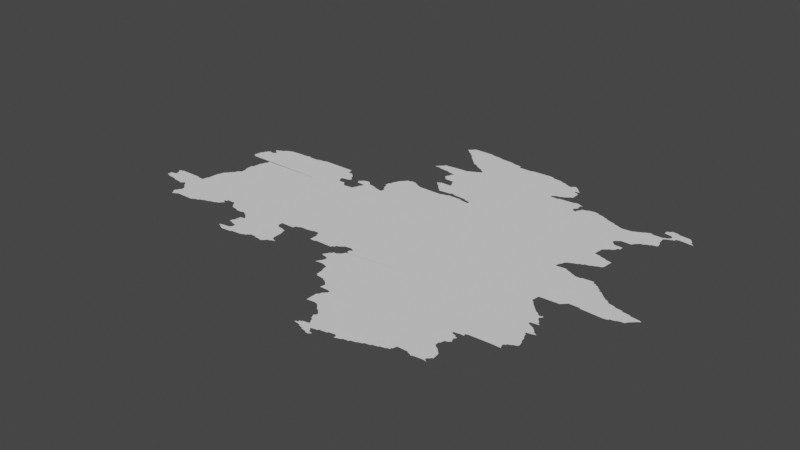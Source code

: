 # Source: ngermany.blend  (saved by Blender 3.3.6; exported with 4.5.12 LTS)
import bpy
from mathutils import Matrix  # noqa: F401  (used for matrix-valued properties, if any)

bpy.ops.wm.read_factory_settings(use_empty=True)
scene = bpy.context.scene
scene.name = 'Scene'

# ---- collections
col_collection = bpy.data.collections.new('Collection'); scene.collection.children.link(col_collection)

# ---- node groups
ng_auto_smooth = bpy.data.node_groups.new('Auto Smooth', 'GeometryNodeTree')
_s = ng_auto_smooth.interface.new_socket(name='Geometry', in_out='OUTPUT', socket_type='NodeSocketGeometry')
_s = ng_auto_smooth.interface.new_socket(name='Geometry', in_out='INPUT', socket_type='NodeSocketGeometry')
_s = ng_auto_smooth.interface.new_socket(name='Angle', in_out='INPUT', socket_type='NodeSocketFloat')
_s.subtype = 'ANGLE'
_s.min_value = 0.0
_s.max_value = 3.142
ng_auto_smooth.is_modifier = True
_N = ng_auto_smooth.nodes; _L = ng_auto_smooth.links
n0 = _N.new('NodeGroupOutput'); n0.name = 'Group Output'; n0.location = (480, -100)
n1 = _N.new('NodeGroupInput'); n1.name = 'Group Input'; n1.location = (-420, -300)
n2 = _N.new('NodeGroupInput'); n2.name = 'Group Input.001'; n2.location = (-60, -100)
n3 = _N.new('GeometryNodeSetShadeSmooth'); n3.name = 'Set Shade Smooth'; n3.location = (120, -100)
n3.domain = 'EDGE'
n4 = _N.new('GeometryNodeSetShadeSmooth'); n4.name = 'Set Shade Smooth.001'; n4.location = (300, -100)
n5 = _N.new('GeometryNodeInputMeshEdgeAngle'); n5.name = 'Edge Angle'; n5.location = (-420, -220)
n6 = _N.new('GeometryNodeInputEdgeSmooth'); n6.name = 'Is Edge Smooth'; n6.location = (-60, -160)
n7 = _N.new('GeometryNodeInputShadeSmooth'); n7.name = 'Is Face Smooth'; n7.location = (-240, -340)
n8 = _N.new('FunctionNodeBooleanMath'); n8.name = 'Boolean Math'; n8.location = (-60, -220)
n9 = _N.new('FunctionNodeCompare'); n9.name = 'Compare'; n9.location = (-240, -180)
n9.operation = 'LESS_EQUAL'
_L.new(n5.outputs[0], n9.inputs[0])
_L.new(n4.outputs[0], n0.inputs[0])
_L.new(n1.outputs[1], n9.inputs[1])
_L.new(n9.outputs[0], n8.inputs[0])
_L.new(n7.outputs[0], n8.inputs[1])
_L.new(n2.outputs[0], n3.inputs[0])
_L.new(n6.outputs[0], n3.inputs[1])
_L.new(n3.outputs[0], n4.inputs[0])
_L.new(n8.outputs[0], n3.inputs[2])
n0.is_active_output = True

# ---- world
world_world = bpy.data.worlds.new('World'); scene.world = world_world
world_world.use_nodes = True; world_world.node_tree.nodes.clear()
_N = world_world.node_tree.nodes; _L = world_world.node_tree.links
n0 = _N.new('ShaderNodeOutputWorld'); n0.name = 'World Output'; n0.location = (300, 300)
n1 = _N.new('ShaderNodeBackground'); n1.name = 'Background'; n1.location = (10, 300)
n1.inputs[0].default_value = (0.05088, 0.05088, 0.05088, 1.0)
_L.new(n1.outputs[0], n0.inputs[0])
n0.is_active_output = True
world_world.color = (0.05088, 0.05088, 0.05088)
world_world.use_sun_shadow = False
world_world.sun_shadow_jitter_overblur = 0.0

# ---- meshes
me_mesh_004 = bpy.data.meshes.new('Mesh.004')
me_mesh_004.from_pydata([(6.699, 52.49, -8.371e-08), (6.695, 52.54, -6.924e-08), (6.72, 52.62, -1.39e-07), (6.735, 52.48, -8.39e-08), (6.83, 52.47, -9.46e-08), (6.836, 52.46, -9.001e-08), (6.93, 52.45, -9.187e-08), (6.941, 52.44, -4.348e-08), (6.949, 52.45, -8.916e-08), (6.965, 52.46, -6.973e-08), (7.007, 52.45, 6.691e-08), (6.982, 52.47, -9.927e-08), (7.015, 52.43, -7.037e-08), (7.035, 52.28, -1.002e-07), (7.037, 52.31, -6.95e-08), (7.034, 52.41, -7.468e-08), (7.03, 52.43, -9.489e-08), (6.73, 52.49, -9.611e-08), (6.738, 52.6, -1.771e-07), (6.735, 52.63, -6.139e-08), (6.75, 52.55, -9.84e-08), (6.753, 52.56, -1.199e-07), (6.748, 52.59, 3.275e-07), (6.751, 52.63, -9.637e-08), (6.764, 52.64, -1.05e-07), (6.97, 52.47, -9.993e-08), (6.99, 52.63, -9.922e-08), (6.89, 52.64, -8.046e-08), (6.985, 52.64, -4.626e-08), (7.052, 52.63, -1.09e-07), (6.998, 53.37, -3.53e-08), (7.013, 53.35, -7.399e-08), (7.01, 53.37, -9.926e-08), (7.01, 53.39, -9.269e-08), (7.034, 53.34, -8.417e-08), (7.03, 53.35, -9.587e-08), (7.016, 53.44, -1.017e-07), (7.03, 53.45, -9.419e-08), (7.038, 53.48, -8.674e-08), (7.051, 52.27, -9.573e-08), (7.05, 52.31, -9.681e-08), (7.058, 52.34, -1.102e-07), (7.054, 52.39, -7.627e-08), (7.05, 52.41, -9.384e-08), (7.064, 52.24, -3.699e-08), (7.072, 52.39, -9.905e-08), (7.107, 52.26, -1.565e-07), (7.071, 52.35, -1.088e-07), (7.11, 52.27, -9.662e-08), (7.254, 52.52, -9.988e-08), (7.298, 52.27, -8.01e-08), (7.327, 52.29, 2.84e-08), (7.365, 52.3, -8.608e-08), (7.06, 52.68, -6.087e-08), (7.07, 52.69, -9.582e-08), (7.079, 52.81, -9.215e-08), (7.943, 53.34, -1.033e-07), (7.088, 52.81, -8.234e-08), (7.097, 52.86, -6.126e-08), (7.111, 52.87, -9.294e-08), (7.116, 52.88, -6.703e-08), (7.13, 52.89, -9.41e-08), (7.135, 52.91, -7.283e-08), (7.15, 52.91, -9.753e-08), (7.154, 52.93, -7.698e-08), (7.17, 52.93, -9.926e-08), (7.176, 52.96, -1.215e-07), (7.195, 52.98, -1.136e-07), (7.199, 53.06, -8.646e-08), (7.191, 53.12, -8.066e-08), (7.214, 52.99, -1.219e-07), (7.21, 53.05, -8.955e-08), (7.249, 53.33, -1.075e-07), (7.197, 53.15, -6.638e-08), (7.211, 53.15, -9.829e-08), (7.219, 53.24, -8.326e-08), (7.23, 53.25, -9.597e-08), (7.237, 53.29, -9.036e-08), (7.252, 53.29, -9.96e-08), (7.056, 53.51, -7.311e-08), (7.051, 53.49, -9.539e-08), (7.07, 53.51, -9.926e-08), (7.072, 53.52, -4.104e-08), (7.13, 53.51, -9.798e-08), (7.094, 53.51, -2.33e-07), (7.092, 53.58, -9.531e-08), (7.112, 53.56, -9.306e-09), (7.13, 53.59, -8.314e-08), (7.13, 53.52, -1.45e-07), (7.131, 53.55, -9.401e-08), (7.148, 53.53, -1.309e-07), (7.134, 53.6, -9.62e-08), (7.17, 53.61, -9.882e-08), (7.173, 53.62, -7.068e-08), (7.197, 53.64, 4.774e-08), (7.231, 53.65, -9.11e-08), (7.242, 53.66, -1.004e-07), (7.37, 52.31, -9.651e-08), (7.405, 52.32, -9.459e-08), (7.41, 52.33, -8.8e-08), (7.464, 52.34, -8.047e-08), (7.47, 52.35, -8.788e-08), (7.525, 52.36, -6.782e-08), (7.53, 52.37, -9.76e-08), (7.561, 52.38, -1.079e-07), (7.571, 52.43, 3.154e-08), (7.593, 52.47, -9.644e-08), (7.568, 52.39, -8.412e-08), (7.569, 52.44, 6.365e-08), (7.575, 52.43, -7.5e-08), (7.57, 52.45, -9.587e-08), (7.585, 52.41, 1.71e-07), (7.585, 52.45, -7.135e-08), (7.6, 52.42, 9.112e-09), (7.67, 52.47, -8.817e-08), (7.689, 52.45, -8.305e-08), (7.357, 53.67, -9.739e-08), (7.45, 53.67, -9.793e-08), (7.49, 53.67, -9.629e-08), (7.455, 53.68, -5.998e-08), (7.49, 53.68, -4.991e-08), (7.532, 53.67, -9.621e-08), (7.59, 53.67, -9.666e-08), (7.592, 53.68, -8.372e-08), (7.67, 53.69, -9.775e-08), (7.89, 52.09, -4.355e-08), (7.906, 52.08, -1.395e-08), (7.917, 52.1, -5.423e-08), (7.939, 52.06, -1.026e-07), (7.931, 52.07, -8.318e-08), (7.971, 52.05, -9.85e-08), (7.989, 52.11, -4.385e-08), (7.697, 52.43, -6.95e-08), (7.713, 52.41, -8.068e-08), (7.71, 52.43, -9.681e-08), (7.732, 52.4, 4.755e-08), (7.791, 52.39, -9.344e-08), (7.8, 52.38, -5.816e-08), (7.864, 52.38, -8.404e-08), (7.87, 52.39, -9.529e-08), (7.89, 52.38, -3.329e-08), (7.89, 52.39, -5.741e-08), (7.896, 52.38, -2.012e-08), (7.91, 52.39, -1.031e-07), (7.915, 52.19, -6.326e-08), (7.919, 52.23, -4.661e-08), (7.913, 52.37, -7.55e-08), (7.929, 52.23, -9.07e-08), (7.938, 52.3, -2.602e-07), (7.935, 52.36, -6.973e-08), (7.93, 52.37, -9.677e-08), (7.958, 52.18, -4.705e-08), (7.95, 52.19, -9.349e-08), (7.963, 52.34, -1.666e-07), (7.951, 52.35, -9.328e-08), (8.01, 52.28, -9.988e-08), (7.983, 52.31, -1.065e-07), (8.011, 52.17, -1.036e-07), (8.068, 53.47, -1.004e-07), (7.682, 53.7, -8.132e-08), (7.831, 53.7, -8.748e-08), (8.031, 53.65, -1.015e-07), (8.069, 53.51, -1.071e-07), (8.021, 53.7, -8.887e-08), (8.068, 52.06, -9.237e-08), (8.013, 52.13, -9.931e-08), (8.07, 52.07, -9.637e-08), (8.186, 52.08, -9.708e-08), (8.178, 52.44, -9.988e-08), (8.19, 52.09, -9.508e-08), (8.221, 52.1, -9.865e-08), (8.229, 52.11, -8.978e-08), (8.251, 52.13, -9.686e-08), (8.246, 52.12, -7.01e-08), (8.31, 52.13, -9.443e-08), (8.317, 52.12, -6.223e-08), (8.43, 52.33, -1.007e-07), (8.308, 52.41, -9.847e-08), (8.309, 52.46, -1.012e-07), (8.195, 53.4, -9.383e-08), (8.123, 53.44, -3.379e-07), (8.175, 53.42, -1.024e-07), (8.29, 53.41, -1.12e-07), (8.3, 53.44, -6.242e-08), (8.084, 53.64, -7.239e-08), (8.089, 53.45, -9.182e-08), (8.084, 53.47, -6.869e-08), (8.105, 53.62, -1.168e-07), (8.089, 53.63, -9.067e-08), (8.144, 53.52, -8.98e-08), (8.13, 53.57, -9.804e-08), (8.15, 53.55, -9.741e-08), (8.124, 53.6, -1.437e-07), (8.143, 53.45, 3.156e-07), (8.149, 53.45, -8.36e-07), (8.15, 53.53, -9.399e-08), (8.146, 53.57, -7.766e-08), (8.166, 53.54, -7.881e-08), (8.245, 53.55, 1.389e-07), (8.236, 53.57, 3.018e-07), (8.252, 53.53, -8.711e-08), (8.25, 53.57, -9.792e-08), (8.255, 53.58, -7.135e-08), (8.27, 53.59, -9.587e-08), (8.275, 53.6, -7.275e-08), (8.31, 53.53, -9.458e-08), (8.323, 53.61, -9.232e-08), (8.31, 53.45, -9.339e-08), (8.317, 53.49, -8.969e-08), (8.37, 52.12, -9.603e-08), (8.447, 52.21, -9.825e-08), (8.382, 52.11, -3.329e-08), (8.382, 52.11, -6.69e-08), (8.403, 52.12, 6.014e-08), (8.426, 52.14, -6.748e-08), (8.43, 52.15, -9.681e-08), (8.462, 52.16, -9.802e-08), (8.33, 52.39, -9.313e-08), (8.328, 52.4, -6.207e-08), (8.45, 52.49, -1.006e-07), (8.403, 52.38, -9.057e-08), (8.44, 52.46, -9.556e-08), (8.428, 52.37, -9.193e-08), (8.41, 52.37, -9.439e-08), (8.47, 52.19, -4.903e-08), (8.44, 52.33, -7.106e-08), (8.47, 52.17, 6.69e-07), (8.505, 52.18, 6.12e-07), (8.506, 52.18, -4.994e-08), (8.507, 52.18, -3.329e-08), (8.482, 52.5, -7.849e-10), (8.494, 52.51, -1.016e-07), (8.78, 52.89, -9.618e-08), (8.555, 52.51, -8.644e-08), (8.622, 52.52, -8.51e-08), (8.631, 52.53, -1.034e-07), (10.77, 52.85, -1.014e-07), (8.33, 53.49, -9.926e-08), (8.332, 53.53, -3.739e-08), (8.37, 53.57, -9.757e-08), (8.356, 53.59, -7.9e-08), (8.344, 53.6, -6.703e-08), (8.44, 53.56, -5.355e-08), (8.449, 53.55, -6.533e-08), (8.528, 53.53, -7.598e-08), (8.492, 53.66, -5.13e-08), (8.498, 53.71, -5.693e-08), (8.517, 53.61, -9.584e-08), (8.51, 53.65, -9.681e-08), (8.51, 53.71, -9.621e-08), (8.538, 53.58, -9.391e-08), (8.53, 53.61, -9.681e-08), (8.52, 53.76, -9.786e-08), (8.55, 53.53, -8.871e-08), (8.73, 53.85, -1.041e-07), (8.553, 53.57, -1.012e-07), (8.531, 53.77, -8.99e-08), (8.54, 53.8, -1.044e-07), (8.566, 53.83, -1.304e-08), (8.585, 53.85, -7.237e-08), (8.599, 53.87, -1.142e-07), (8.63, 53.87, -9.667e-08), (8.589, 54.31, 9.805e-08), (8.598, 54.31, 4.695e-07), (8.607, 54.33, 3.491e-07), (8.65, 54.31, -1.006e-07), (8.616, 54.34, -8.569e-08), (8.63, 54.35, -9.492e-08), (8.635, 54.36, -7.135e-08), (8.597, 54.84, -5.268e-08), (8.625, 54.82, -1.14e-07), (8.612, 54.83, -8.718e-08), (8.615, 54.86, -3.179e-08), (8.643, 54.8, -1.128e-07), (8.631, 54.87, -8.928e-08), (8.712, 52.4, -5.903e-08), (8.71, 52.49, -1.003e-07), (8.77, 52.41, -9.725e-08), (8.763, 52.4, -4.6e-08), (8.941, 52.41, -1.335e-07), (8.95, 52.43, -9.903e-08), (8.7, 52.49, -4.786e-08), (8.69, 52.53, -9.59e-08), (8.69, 53.87, -9.88e-08), (8.634, 53.88, -6.418e-08), (8.685, 53.88, -8.842e-08), (8.721, 53.86, -1.009e-07), (8.786, 53.83, 1.972e-07), (8.828, 53.83, -9.373e-08), (8.855, 54.0, 7.25e-08), (8.84, 54.02, -1.685e-08), (8.868, 54.03, 6.037e-07), (8.875, 53.98, -7.967e-08), (8.871, 54.04, -4.923e-08), (8.905, 53.95, -8.156e-08), (8.891, 53.97, -8.928e-08), (8.925, 53.93, -8.428e-08), (8.945, 53.91, -9.588e-08), (8.656, 54.3, -8.592e-08), (8.65, 54.37, -9.681e-08), (8.655, 54.39, -9.527e-08), (8.691, 54.39, 2.692e-07), (8.77, 54.29, -9.12e-08), (8.761, 54.4, -9.985e-08), (8.772, 54.28, -5.261e-08), (8.85, 54.27, -9.964e-08), (8.814, 54.17, -7.698e-08), (8.818, 54.2, -1.122e-07), (8.833, 54.15, -7.732e-08), (8.83, 54.17, -9.909e-08), (8.83, 54.21, -9.51e-08), (8.837, 54.25, -9.471e-08), (8.91, 54.41, -9.703e-08), (8.852, 54.13, -8.368e-08), (8.85, 54.15, -1.006e-07), (8.85, 54.25, -9.848e-08), (8.949, 54.13, -1.007e-07), (8.957, 54.09, -1.086e-07), (8.736, 54.71, -7.132e-08), (8.755, 54.69, -7.135e-08), (8.75, 54.71, -9.587e-08), (8.775, 54.67, -7.135e-08), (8.77, 54.69, -9.587e-08), (8.937, 54.76, -9.988e-08), (8.795, 54.65, -7.135e-08), (8.79, 54.67, -9.587e-08), (8.815, 54.63, -7.135e-08), (8.81, 54.65, -9.359e-08), (8.835, 54.61, -7.135e-08), (8.83, 54.63, -9.587e-08), (8.853, 54.6, -7.874e-08), (8.89, 54.59, -9.64e-08), (8.893, 54.58, -7.418e-08), (8.919, 54.56, -9.257e-08), (8.911, 54.57, -9.21e-08), (8.917, 54.42, -8.214e-08), (8.95, 54.43, -9.419e-08), (8.957, 54.44, -8.573e-08), (8.956, 54.54, -1.124e-07), (8.95, 54.55, -9.608e-08), (8.782, 54.9, -9.783e-08), (8.645, 54.89, -7.531e-08), (8.673, 54.77, -7.469e-08), (8.67, 54.79, -9.464e-08), (8.659, 54.9, -8.015e-08), (8.694, 54.76, -7.037e-08), (8.69, 54.77, -9.76e-08), (8.715, 54.74, -8.327e-08), (8.71, 54.75, -9.587e-08), (8.73, 54.73, -9.399e-08), (8.87, 54.89, -8.895e-08), (8.869, 54.9, -4.756e-08), (8.988, 54.88, -7.347e-08), (9.019, 52.14, 2.011e-07), (9.04, 52.18, -1.161e-07), (9.05, 52.15, -9.486e-08), (9.093, 52.15, 9.646e-09), (9.13, 52.14, -6.439e-08), (9.16, 52.08, -6.467e-08), (9.153, 52.13, -9.307e-08), (9.179, 51.99, -8.55e-08), (9.17, 52.07, -9.198e-08), (9.191, 51.98, -8.668e-08), (9.19, 51.99, -9.77e-08), (9.269, 51.97, -1.441e-07), (9.281, 51.96, -9.457e-08), (8.977, 52.27, -1.387e-07), (8.967, 52.43, -7.627e-08), (8.97, 52.45, -9.926e-08), (8.994, 52.26, -5.845e-08), (8.987, 52.28, -1.353e-07), (9.005, 52.31, 2.382e-08), (9.0, 52.46, -1.245e-07), (9.05, 52.25, -1.008e-07), (9.016, 52.33, -7.311e-08), (9.009, 52.47, -8.474e-08), (9.03, 52.33, -9.926e-08), (9.032, 52.35, -1.013e-07), (9.024, 52.48, -6.023e-08), (9.05, 52.19, -7.34e-08), (9.051, 52.24, -3.886e-07), (9.07, 52.35, -9.926e-08), (9.073, 52.36, -6.459e-08), (9.062, 52.23, -1.18e-07), (9.092, 52.37, -9.797e-08), (9.107, 52.39, -1.323e-08), (9.116, 52.41, -7.025e-08), (9.116, 52.43, -7.195e-08), (9.113, 52.46, -9.445e-08), (9.856, 52.51, -9.569e-08), (9.13, 52.41, -9.848e-08), (9.13, 52.43, -9.926e-08), (9.132, 52.47, -8.743e-08), (9.031, 52.49, -1.194e-07), (9.095, 52.5, -2.101e-07), (9.141, 52.48, -3.07e-07), (9.03, 53.83, -9.908e-08), (8.965, 53.89, -2.428e-07), (8.969, 53.89, -8.858e-08), (8.981, 54.04, -1.289e-07), (9.09, 53.85, -9.877e-08), (9.034, 53.84, -7.437e-08), (9.089, 53.9, -4.019e-08), (9.09, 53.91, -9.848e-08), (9.416, 54.39, -9.988e-08), (9.13, 53.91, -9.686e-08), (9.097, 53.86, -7.229e-08), (9.13, 53.9, -4.786e-08), (9.269, 53.89, -9.992e-08), (9.24, 53.86, -4.593e-08), (9.249, 53.85, -7.934e-08), (9.275, 53.88, -6.433e-08), (8.97, 54.09, -9.681e-08), (8.99, 54.45, -9.588e-08), (8.997, 54.46, -8.555e-08), (8.993, 54.52, -7.418e-08), (8.99, 54.53, -9.926e-08), (9.03, 54.47, -9.921e-08), (9.013, 54.51, -8.636e-08), (9.032, 54.49, -9.959e-08), (8.99, 54.87, -9.514e-08), (9.143, 54.86, -6.416e-08), (9.15, 54.85, -9.695e-08), (9.251, 54.81, -9.755e-08), (9.244, 54.84, -8.635e-08), (9.545, 51.36, -3.609e-07), (9.553, 51.37, 5.767e-07), (9.557, 51.37, -6.126e-08), (9.57, 51.37, -9.26e-08), (9.573, 51.39, -7.732e-08), (9.61, 51.35, -9.34e-08), (9.59, 51.39, -9.926e-08), (9.591, 51.4, -6.837e-08), (9.606, 51.49, 8.182e-08), (9.594, 51.52, -6.828e-10), (9.393, 51.65, -9.401e-08), (9.393, 51.76, -1.186e-07), (9.41, 51.77, -9.76e-08), (9.418, 51.8, -1.281e-07), (9.469, 51.66, -9.215e-08), (9.431, 51.81, -9.67e-08), (9.437, 51.82, -6.633e-08), (9.45, 51.83, -9.617e-08), (9.51, 51.65, -9.97e-08), (9.514, 51.64, -7.283e-08), (9.536, 51.62, -6.703e-08), (9.53, 51.63, -9.508e-08), (9.553, 51.6, -7.747e-08), (9.574, 51.59, -3.288e-08), (9.675, 51.75, -9.988e-08), (9.594, 51.57, -6.203e-08), (9.316, 51.94, -6.354e-08), (9.31, 51.95, -9.803e-08), (9.34, 51.86, -3.329e-08), (9.345, 51.88, -1.796e-08), (9.331, 51.93, -9.748e-08), (9.34, 51.86, -4.672e-08), (9.35, 51.91, -1.086e-07), (9.43, 51.86, -5.912e-08), (9.454, 51.85, -9.324e-08), (9.341, 53.84, -2.465e-07), (9.325, 53.84, -2.03e-07), (9.332, 53.86, 3.076e-07), (9.33, 53.87, -1.006e-07), (9.39, 54.81, -9.469e-08), (9.398, 54.82, -8.099e-08), (9.602, 54.83, -8.805e-08), (9.65, 54.81, -9.582e-08), (9.613, 51.34, -8.294e-08), (9.652, 51.41, -1.135e-07), (9.617, 51.47, -6.95e-08), (9.638, 51.44, -1.052e-07), (9.63, 51.47, -1.021e-07), (9.661, 51.32, -9.585e-08), (9.651, 51.33, -9.136e-08), (9.71, 51.37, -1.063e-07), (9.651, 51.43, -9.259e-08), (9.719, 51.3, -5.11e-08), (9.71, 51.31, -9.43e-08), (9.71, 51.35, -9.926e-08), (9.728, 51.33, -8.913e-08), (9.723, 51.35, -7.058e-08), (9.746, 51.3, 3.252e-07), (9.767, 51.38, -7.8e-08), (9.767, 51.32, -1.453e-07), (9.77, 51.39, -9.049e-08), (9.846, 51.4, -9.232e-08), (9.85, 51.41, -9.77e-08), (9.907, 51.42, -9.001e-08), (9.61, 51.53, -9.399e-08), (9.613, 51.55, -9.734e-08), (9.85, 54.45, -1.146e-07), (9.846, 54.46, 2.182e-07), (9.836, 54.47, -3.542e-07), (9.97, 54.67, -1.076e-07), (9.845, 54.47, -8.442e-08), (9.87, 54.49, -9.525e-08), (9.867, 54.48, -6.144e-08), (9.921, 54.5, -1.625e-07), (9.648, 54.82, -5.69e-08), (9.747, 54.8, -8.827e-08), (9.75, 54.79, -9.848e-08), (9.805, 54.78, -1.372e-07), (9.81, 54.77, -9.866e-08), (9.851, 54.75, -9.368e-08), (9.846, 54.76, -1.199e-07), (9.89, 54.75, -9.449e-08), (9.894, 54.77, -7.468e-08), (9.91, 54.77, -9.681e-08), (9.917, 54.78, -8.054e-08), (9.934, 51.38, -5.597e-08), (9.93, 51.41, -9.848e-08), (9.95, 51.39, -9.029e-08), (9.988, 51.4, -8.547e-08), (9.99, 51.41, -8.252e-08), (10.05, 51.42, -8.043e-08), (10.05, 51.43, -9.605e-08), (10.1, 51.44, -1.044e-07), (10.11, 51.45, -9.508e-08), (10.15, 51.46, -8.753e-08), (10.15, 51.47, -8.429e-08), (10.23, 51.64, -9.988e-08), (10.21, 51.48, -8.096e-08), (10.21, 51.49, -8.392e-08), (10.19, 54.33, -9.995e-08), (10.15, 54.35, -9.106e-08), (10.17, 54.33, -2.93e-08), (10.15, 54.37, -1.087e-07), (10.17, 54.39, 3.17e-08), (10.2, 54.36, -1.002e-07), (10.18, 54.4, -8.427e-08), (10.22, 54.4, -1.371e-07), (9.93, 54.45, -9.727e-08), (9.933, 54.46, -8.046e-08), (9.93, 54.51, -9.245e-08), (9.961, 54.52, -9.511e-08), (9.97, 54.69, -1.037e-07), (9.967, 54.74, -7.935e-08), (9.969, 54.53, -9.095e-08), (9.987, 54.54, -7.195e-08), (9.99, 54.55, -9.926e-08), (10.01, 54.65, -1.007e-07), (10.01, 54.66, -9.302e-08), (10.0, 54.69, 4.08e-07), (9.991, 54.71, 1.644e-06), (10.09, 54.47, -9.597e-08), (10.02, 54.56, -8.372e-08), (10.01, 54.7, 1.256e-07), (10.01, 54.7, -6.087e-08), (10.02, 54.7, -3.329e-08), (10.02, 54.65, -7.686e-08), (10.1, 54.48, -5.54e-08), (10.14, 54.48, -1.049e-07), (10.15, 54.47, -9.236e-08), (10.17, 54.41, -8.753e-08), (10.17, 54.45, -9.083e-08), (10.19, 54.46, -4.137e-08), (9.929, 54.77, -8.928e-08), (9.946, 54.76, -6.181e-08), (9.984, 54.72, -6.703e-08), (8.84, 54.01, 3.329e-08), (10.26, 51.5, -7.318e-08), (10.27, 51.51, -8.222e-08), (10.32, 51.52, -6.325e-08), (10.33, 51.53, -9.023e-08), (10.35, 51.53, -7.824e-08), (10.35, 51.55, -9.114e-08), (10.36, 51.55, -7.606e-08), (10.37, 51.59, -9.938e-08), (10.46, 51.86, -9.988e-08), (10.47, 51.59, -9.371e-08), (10.48, 51.58, -6.568e-08), (10.52, 51.56, -4.808e-08), (10.51, 51.57, -9.848e-08), (10.53, 51.57, -9.317e-08), (10.65, 51.63, -1.01e-07), (10.57, 51.83, -9.762e-08), (10.56, 52.01, -9.658e-08), (10.57, 52.0, -1.821e-08), (10.75, 53.97, -9.988e-08), (10.21, 54.37, -9.9e-08), (10.27, 54.41, -9.958e-08), (10.39, 54.41, -9.311e-08), (10.44, 54.4, -6.449e-08), (10.45, 54.39, -9.162e-08), (10.49, 54.38, -8.534e-08), (10.49, 54.37, -7.326e-08), (10.59, 54.33, -9.5e-08), (10.55, 54.35, 2.685e-08), (10.27, 54.42, -8.008e-08), (10.34, 54.43, -9.007e-08), (10.38, 54.42, -8.029e-08), (10.59, 51.77, -5.284e-08), (10.57, 51.79, -9.125e-08), (10.61, 51.76, -8.408e-08), (10.58, 51.83, -5.261e-08), (10.63, 51.58, -2.872e-07), (10.63, 51.74, -6.754e-08), (10.63, 51.59, 3.802e-07), (10.63, 51.61, -9.51e-08), (10.66, 51.57, 6.736e-08), (10.66, 51.57, 2.588e-08), (10.65, 51.62, -6.973e-08), (10.66, 51.71, -3.478e-08), (10.64, 51.72, -6.126e-08), (10.67, 51.64, -9.237e-08), (10.57, 51.99, -9.597e-08), (10.57, 52.01, 1.251e-07), (10.59, 51.87, -1.206e-07), (10.61, 51.98, -8.82e-08), (10.62, 51.88, -1.042e-07), (10.63, 51.91, -9.21e-08), (10.62, 51.94, -1.482e-07), (10.61, 51.97, -1.169e-07), (10.63, 51.89, -9.182e-08), (10.63, 51.95, -8.643e-08), (10.63, 52.02, 2.333e-08), (10.64, 51.9, -9.531e-08), (10.64, 51.96, -1.044e-07), (10.66, 52.02, -1.025e-07), (10.65, 52.04, -3.851e-07), (10.67, 52.05, -1.154e-07), (10.87, 52.06, -1.058e-07), (10.93, 52.47, -7.864e-08), (10.76, 52.77, -1.23e-07), (10.8, 52.73, -8.046e-08), (10.78, 52.76, -1.51e-07), (10.86, 52.67, -8.634e-08), (10.84, 52.69, -7.687e-08), (10.82, 52.71, -6.925e-08), (10.93, 53.1, -9.52e-08), (10.96, 52.86, -9.017e-08), (10.6, 53.36, -7.413e-08), (10.6, 53.38, -6.69e-08), (10.61, 53.41, -9.135e-08), (10.62, 53.42, -9.911e-08), (10.69, 53.37, -7.837e-08), (10.73, 53.35, -1.857e-08), (10.81, 53.31, -9.867e-08), (10.77, 53.33, -9.63e-08), (10.76, 53.34, -9.498e-08), (10.81, 53.32, -9.508e-08), (10.87, 53.31, -9.614e-08), (10.88, 53.32, -5.557e-08), (10.63, 53.45, -1.01e-08), (10.65, 53.47, -9.175e-08), (10.68, 53.48, -9.946e-08), (10.69, 53.49, -9.181e-08), (10.73, 53.5, -1.009e-07), (10.73, 53.51, -9.848e-08), (10.77, 53.52, -9.63e-08), (10.81, 53.73, -9.855e-08), (10.74, 53.75, -1.004e-07), (10.77, 53.53, -8.411e-08), (10.8, 53.74, -8.522e-08), (10.82, 53.54, -9.429e-08), (10.83, 53.55, -9.283e-08), (10.87, 53.71, -1.081e-07), (10.86, 53.56, -8.556e-08), (10.86, 53.72, -8.768e-08), (10.87, 53.57, -9.51e-08), (10.69, 54.3, -1.033e-07), (10.75, 54.03, -9.383e-08), (10.75, 54.04, -9.413e-08), (10.75, 53.85, -8.605e-08), (10.75, 54.05, -6.525e-08), (10.75, 54.04, -4.217e-08), (10.76, 54.06, -3.583e-07), (10.77, 53.87, -8.804e-08), (10.77, 54.01, -3.312e-08), (10.76, 54.02, -6.873e-08), (10.77, 54.07, -9.182e-08), (10.79, 53.88, -7.058e-08), (10.79, 53.89, -9.926e-08), (10.79, 53.99, -9.528e-08), (10.79, 54.08, -6.869e-08), (10.82, 53.9, -1.007e-07), (10.83, 53.91, -8.602e-08), (10.85, 53.95, -1.019e-07), (10.87, 53.99, -8.794e-08), (10.84, 53.92, -1.517e-07), (10.87, 53.95, -7.59e-08), (10.59, 54.34, -8.564e-08), (10.65, 54.31, -9.727e-08), (10.64, 54.32, -7.885e-08), (10.79, 54.09, -9.898e-08), (10.79, 54.31, -1e-07), (10.8, 54.32, -7.72e-08), (10.95, 54.22, -9.988e-08), (10.83, 54.33, -9.317e-08), (10.84, 54.34, -6.435e-08), (10.9, 54.09, -1.275e-07), (10.87, 54.35, -9.193e-08), (10.94, 52.06, 4.264e-07), (10.96, 52.07, -2.939e-08), (10.96, 52.06, 4.962e-07), (10.95, 52.09, -8.424e-08), (10.95, 52.11, -9.196e-08), (10.97, 52.12, -7.068e-08), (10.97, 52.13, -9.926e-08), (11.0, 52.14, -1.047e-07), (11.01, 52.15, -9.5e-08), (11.04, 52.16, -9.834e-08), (10.99, 52.44, -5.861e-08), (10.97, 52.45, 3.543e-08), (11.02, 52.28, -8.417e-08), (11.01, 52.29, -9.315e-08), (10.99, 52.33, -9.426e-08), (10.99, 52.35, -1.006e-07), (11.01, 52.42, -5.584e-08), (11.0, 52.33, -7.905e-08), (11.03, 52.23, -8.868e-08), (11.04, 52.36, -2.841e-08), (11.03, 52.39, -9.677e-08), (11.03, 52.4, -7.132e-08), (11.05, 52.17, -8.557e-08), (11.04, 52.22, -6.057e-08), (11.05, 52.38, 1.863e-07), (11.07, 52.37, -1.07e-07), (10.88, 52.65, -6.811e-08), (10.9, 52.64, -1.036e-07), (10.95, 52.57, -9.316e-08), (10.93, 52.61, -4.989e-08), (10.93, 52.49, -8.947e-08), (10.99, 52.51, -9.921e-08), (10.96, 52.56, -1.36e-07), (10.95, 52.59, -1.858e-07), (10.96, 52.6, -1.578e-07), (10.96, 52.62, 2.457e-07), (10.98, 52.54, -1.038e-07), (10.97, 52.62, 2.832e-07), (11.01, 52.5, -9.726e-09), (11.0, 52.51, 1.073e-07), (10.97, 52.87, -4.514e-08), (10.99, 52.89, -5.566e-08), (11.01, 52.91, -9.669e-08), (11.11, 52.91, -1.08e-07), (11.12, 52.9, -1.041e-07), (11.19, 53.15, -9.648e-08), (10.99, 53.33, -9.234e-08), (10.99, 53.31, -9.935e-08), (11.02, 53.3, -1.138e-07), (11.05, 53.28, -5.602e-08), (11.03, 53.29, -8.791e-08), (11.09, 53.23, -9.795e-08), (11.07, 53.25, -9.587e-08), (11.07, 53.26, -6.796e-08), (11.09, 53.25, -7.577e-08), (11.12, 53.22, -1.137e-07), (11.15, 53.19, -4.588e-08), (11.13, 53.21, -8.768e-08), (11.17, 53.17, -9.228e-08), (11.16, 53.18, -6.597e-08), (11.19, 53.16, -7.399e-08), (10.91, 53.58, -1.009e-07), (10.91, 53.59, -9.586e-08), (10.92, 53.59, -7.016e-08), (10.93, 53.7, -7.949e-08), (10.88, 54.36, -7.593e-08), (10.91, 54.11, -8.805e-08), (10.92, 54.38, -1.497e-08), (10.93, 54.13, 1.327e-09), (10.94, 54.38, -5.156e-08), (10.94, 54.14, -6.873e-08), (10.95, 54.15, -9.627e-08), (10.95, 54.37, -9.903e-08), (10.99, 54.16, -9.112e-08), (10.99, 54.17, -9.681e-08), (11.03, 54.18, -9.593e-08), (11.06, 54.35, -9.646e-08), (11.05, 54.37, -1.06e-07), (11.03, 54.19, -8.362e-08), (11.07, 54.27, -9.508e-08), (11.08, 54.2, -1.196e-07), (11.08, 54.26, -6.453e-08), (11.06, 54.38, -1.06e-07), (11.09, 54.21, 6.019e-07), (11.09, 54.37, 5.015e-08), (11.09, 54.39, -4.995e-08), (11.12, 54.38, -8.365e-08), (11.13, 54.39, -9.419e-08), (11.15, 54.39, -7.491e-08), (11.02, 54.46, -1.006e-07), (11.02, 54.5, -1.685e-07), (11.05, 54.51, -9.834e-08), (11.06, 54.53, -7.184e-08), (11.09, 54.45, -4.651e-08), (11.11, 54.41, -9.688e-08), (11.11, 54.43, -9.984e-08), (11.13, 54.51, -9.054e-08), (11.13, 54.52, -4.717e-08), (11.15, 54.41, -9.488e-08), (11.18, 54.42, -8.132e-08), (11.25, 53.11, -9.536e-08), (11.31, 53.09, -1.073e-07), (11.31, 53.1, -7.338e-08), (11.33, 52.89, -8.112e-08), (11.37, 52.9, -5.845e-08), (11.37, 52.91, -8.533e-08), (11.43, 52.93, -9.528e-08), (11.39, 53.08, -7.912e-08), (11.39, 53.07, -9.2e-08), (11.42, 52.92, -7.724e-08), (11.47, 53.06, -9.503e-08), (11.47, 53.05, -9.749e-08), (11.49, 52.94, 3.147e-08), (11.5, 52.96, -8.116e-08), (11.51, 52.97, -9.399e-08), (11.22, 53.14, -1.732e-07), (11.24, 53.12, -1.739e-07), (11.26, 54.49, -9.567e-08), (11.24, 54.5, -7.89e-08), (11.29, 54.41, -1.117e-07), (11.27, 54.47, -7.695e-08), (11.29, 54.43, 1.549e-07), (11.28, 54.46, -1.437e-07), (11.32, 54.41, 8.725e-08), (11.52, 52.98, -6.703e-08), (11.53, 52.99, -9.399e-08), (11.55, 53.01, -5.655e-08), (11.54, 53.0, -6.703e-08), (11.56, 53.04, 1.468e-07), (11.58, 53.03, -5.486e-08)], [(228, 229), (601, 600), (453, 456), (140, 141), (211, 212), (548, 549), (227, 228), (560, 290)], [(8, 7, 6), (5, 8, 6), (16, 12, 10), (49, 10, 11), (20, 0, 1), (19, 23, 18), (21, 25, 20), (21, 22, 23), (27, 26, 24), (11, 25, 26), (29, 11, 26), (36, 31, 32), (33, 36, 32), (14, 39, 13), (41, 47, 40), (49, 43, 16), (47, 44, 39), (49, 45, 43), (49, 52, 51), (49, 11, 29), (53, 49, 29), (54, 49, 53), (49, 54, 55), (57, 49, 55), (60, 61, 59), (56, 57, 61), (62, 63, 61), (56, 49, 57), (66, 56, 65), (67, 56, 66), (70, 56, 67), (71, 68, 69), (34, 35, 36), (56, 34, 36), (73, 71, 69), (71, 74, 75), (77, 71, 76), (78, 71, 77), (37, 56, 36), (38, 56, 37), (80, 56, 38), (83, 56, 80), (84, 80, 81), (88, 56, 83), (87, 89, 86), (92, 89, 91), (93, 56, 92), (49, 101, 100), (49, 102, 101), (105, 103, 49), (103, 107, 104), (49, 108, 105), (106, 110, 49), (109, 111, 107), (106, 112, 110), (109, 113, 111), (56, 114, 106), (117, 56, 116), (121, 56, 118), (124, 56, 122), (124, 122, 123), (127, 126, 125), (130, 128, 129), (130, 129, 127), (56, 115, 114), (56, 133, 134), (56, 134, 115), (136, 138, 137), (142, 141, 143), (168, 143, 56), (147, 155, 144), (154, 149, 150), (155, 151, 152), (156, 155, 148), (168, 154, 143), (157, 151, 155), (160, 56, 159), (131, 164, 130), (167, 166, 165), (168, 167, 165), (168, 169, 167), (168, 170, 169), (168, 171, 170), (172, 173, 171), (168, 165, 155), (181, 179, 56), (181, 56, 180), (183, 232, 182), (184, 162, 161), (186, 56, 158), (188, 162, 184), (180, 56, 185), (191, 189, 162), (192, 190, 162), (192, 162, 187), (194, 181, 180), (191, 195, 189), (196, 191, 190), (191, 197, 195), (201, 198, 199), (201, 200, 198), (203, 206, 201), (204, 206, 203), (209, 174, 176), (217, 168, 177), (220, 176, 217), (210, 209, 176), (223, 176, 220), (210, 215, 213), (210, 216, 215), (232, 219, 168), (232, 234, 233), (232, 235, 234), (208, 232, 207), (238, 232, 237), (240, 239, 206), (242, 232, 239), (243, 232, 242), (236, 232, 244), (252, 250, 251), (252, 251, 247), (252, 247, 249), (236, 255, 250), (256, 254, 252), (257, 254, 256), (258, 254, 257), (260, 261, 259), (266, 263, 264), (280, 277, 276), (276, 281, 282), (232, 276, 282), (280, 276, 232), (283, 254, 261), (286, 254, 283), (288, 236, 287), (293, 399, 291), (399, 295, 292), (267, 265, 266), (268, 265, 267), (300, 265, 299), (303, 298, 265), (301, 303, 265), (305, 304, 302), (307, 309, 306), (404, 305, 303), (310, 314, 309), (311, 314, 310), (305, 314, 315), (404, 314, 305), (323, 319, 320), (323, 321, 322), (327, 324, 325), (331, 327, 323), (330, 328, 329), (331, 329, 327), (323, 334, 331), (340, 270, 272), (274, 340, 272), (323, 345, 346), (323, 346, 343), (323, 343, 340), (323, 318, 349), (323, 349, 347), (352, 323, 350), (389, 361, 358), (389, 363, 360), (389, 360, 361), (232, 368, 280), (232, 372, 368), (366, 373, 369), (373, 366, 370), (371, 373, 370), (374, 373, 371), (377, 373, 376), (379, 355, 354), (383, 355, 379), (389, 380, 373), (381, 384, 373), (382, 384, 381), (389, 356, 383), (386, 389, 385), (389, 387, 388), (389, 390, 391), (232, 375, 372), (232, 393, 375), (232, 394, 393), (232, 395, 394), (395, 389, 392), (398, 397, 297), (398, 297, 296), (398, 296, 399), (399, 405, 403), (400, 236, 396), (408, 407, 405), (404, 408, 399), (409, 400, 406), (410, 236, 400), (404, 317, 316), (336, 413, 404), (337, 413, 336), (323, 338, 339), (417, 404, 413), (418, 415, 416), (418, 416, 323), (414, 417, 413), (404, 417, 419), (419, 418, 323), (421, 323, 420), (422, 323, 421), (404, 419, 323), (424, 423, 422), (438, 440, 437), (441, 442, 440), (449, 440, 442), (447, 445, 446), (449, 446, 443), (449, 448, 447), (452, 364, 389), (455, 451, 452), (455, 452, 389), (457, 458, 454), (459, 458, 457), (389, 457, 455), (459, 449, 442), (389, 232, 236), (463, 411, 408), (463, 460, 462), (460, 463, 236), (463, 408, 404), (464, 404, 423), (465, 404, 464), (431, 430, 428), (432, 469, 431), (475, 430, 469), (472, 470, 433), (472, 433, 434), (473, 474, 475), (472, 476, 471), (472, 475, 476), (480, 478, 473), (481, 473, 479), (484, 477, 480), (472, 483, 475), (472, 485, 483), (449, 487, 486), (449, 488, 487), (489, 472, 434), (449, 472, 490), (496, 497, 495), (499, 467, 466), (502, 404, 501), (512, 510, 511), (449, 511, 488), (449, 514, 512), (449, 515, 514), (521, 522, 520), (521, 449, 389), (525, 463, 527), (580, 524, 529), (532, 463, 491), (536, 494, 404), (494, 538, 535), (494, 539, 538), (545, 532, 533), (494, 546, 540), (544, 547, 543), (541, 546, 494), (527, 463, 545), (553, 554, 527), (554, 530, 528), (553, 556, 555), (557, 506, 508), (558, 404, 557), (559, 536, 537), (521, 561, 523), (521, 562, 561), (521, 563, 562), (521, 564, 563), (569, 521, 389), (568, 566, 564), (568, 567, 566), (569, 568, 521), (573, 571, 569), (574, 572, 573), (575, 573, 569), (578, 569, 577), (389, 577, 569), (524, 580, 581), (582, 524, 581), (583, 524, 582), (584, 524, 583), (585, 524, 584), (586, 524, 585), (588, 524, 586), (590, 581, 589), (582, 581, 590), (592, 575, 569), (576, 593, 569), (598, 596, 574), (575, 602, 599), (603, 605, 597), (606, 569, 578), (569, 595, 576), (609, 569, 606), (611, 610, 569), (613, 569, 609), (617, 614, 611), (613, 618, 615), (626, 389, 624), (629, 389, 625), (630, 631, 236), (636, 236, 632), (637, 236, 636), (630, 236, 638), (463, 644, 634), (463, 647, 646), (463, 649, 647), (463, 650, 649), (463, 653, 650), (654, 651, 652), (655, 653, 463), (657, 655, 463), (657, 651, 659), (652, 463, 579), (662, 579, 661), (661, 665, 663), (579, 668, 664), (669, 579, 662), (579, 672, 668), (579, 677, 676), (678, 680, 677), (579, 681, 678), (684, 683, 587), (661, 579, 524), (685, 675, 671), (688, 685, 661), (687, 688, 686), (690, 688, 689), (690, 692, 688), (694, 695, 693), (389, 696, 622), (389, 698, 697), (389, 700, 699), (703, 708, 623), (389, 701, 700), (710, 706, 707), (389, 702, 701), (714, 708, 709), (716, 715, 389), (716, 389, 711), (718, 712, 717), (719, 723, 627), (720, 723, 719), (722, 723, 720), (726, 721, 723), (722, 726, 723), (729, 724, 725), (732, 723, 724), (738, 736, 630), (643, 630, 642), (740, 630, 739), (741, 630, 740), (743, 630, 741), (746, 630, 742), (747, 744, 745), (748, 630, 744), (750, 630, 748), (752, 630, 749), (657, 754, 660), (657, 757, 755), (760, 688, 758), (688, 761, 759), (688, 763, 761), (765, 688, 760), (688, 768, 767), (769, 688, 765), (688, 771, 768), (772, 688, 769), (688, 776, 773), (775, 777, 769), (778, 779, 777), (783, 784, 782), (785, 786, 784), (787, 780, 778), (787, 781, 780), (788, 791, 787), (793, 736, 738), (795, 736, 793), (737, 798, 796), (800, 737, 794), (801, 737, 800), (799, 802, 798), (803, 799, 737), (804, 799, 803), (804, 807, 806), (810, 788, 789), (815, 812, 813), (804, 817, 807), (819, 820, 818), (821, 819, 804), (821, 822, 819), (19, 18, 2), (109, 107, 105), (143, 141, 139), (193, 194, 180), (399, 289, 290), (291, 399, 290), (355, 353, 354), (428, 426, 427), (461, 236, 410), (460, 236, 461), (493, 491, 404), (492, 491, 493), (544, 548, 547), (598, 600, 596), (389, 607, 577), (612, 611, 569), (389, 619, 616), (621, 620, 389), (633, 632, 463), (666, 662, 663), (661, 667, 665), (694, 693, 622), (728, 727, 726), (814, 816, 812), (8, 25, 9), (49, 16, 10), (20, 17, 0), (20, 3, 17), (23, 22, 18), (23, 24, 21), (25, 3, 20), (25, 4, 3), (24, 26, 21), (26, 25, 21), (25, 5, 4), (25, 8, 5), (28, 26, 27), (30, 33, 32), (36, 35, 31), (14, 40, 39), (16, 43, 15), (40, 47, 39), (43, 45, 42), (47, 46, 44), (45, 49, 47), (47, 48, 46), (49, 48, 47), (49, 50, 48), (49, 51, 50), (97, 52, 49), (58, 59, 57), (59, 61, 57), (61, 63, 56), (64, 65, 63), (65, 56, 63), (71, 56, 70), (73, 74, 71), (75, 76, 71), (56, 78, 72), (79, 81, 80), (82, 84, 81), (84, 83, 80), (85, 87, 86), (88, 90, 56), (87, 91, 89), (89, 56, 90), (92, 56, 89), (93, 94, 56), (94, 95, 56), (95, 96, 56), (96, 116, 56), (97, 49, 98), (49, 99, 98), (49, 100, 99), (49, 103, 102), (105, 107, 103), (49, 110, 108), (56, 106, 49), (78, 56, 71), (118, 56, 117), (117, 119, 118), (120, 118, 119), (122, 56, 121), (126, 127, 129), (127, 131, 130), (115, 134, 132), (56, 135, 133), (56, 136, 135), (136, 139, 138), (56, 139, 136), (56, 143, 139), (145, 147, 144), (143, 150, 146), (155, 152, 144), (148, 155, 147), (143, 154, 150), (168, 153, 154), (168, 156, 153), (159, 56, 124), (160, 161, 56), (161, 162, 56), (163, 161, 160), (162, 158, 56), (131, 165, 164), (165, 166, 164), (168, 172, 171), (176, 174, 172), (168, 155, 156), (155, 165, 157), (176, 172, 168), (168, 178, 177), (179, 168, 56), (179, 182, 232), (186, 185, 56), (188, 187, 162), (190, 191, 162), (202, 203, 201), (201, 205, 200), (183, 207, 232), (206, 205, 201), (209, 175, 174), (209, 213, 212), (210, 213, 209), (213, 215, 214), (217, 176, 168), (218, 217, 177), (168, 219, 178), (219, 221, 178), (223, 222, 176), (224, 216, 210), (225, 210, 176), (224, 226, 216), (224, 227, 226), (232, 231, 219), (219, 231, 230), (232, 233, 231), (232, 168, 179), (208, 237, 232), (205, 239, 238), (206, 239, 205), (238, 239, 232), (241, 240, 206), (243, 244, 232), (249, 248, 245), (246, 249, 245), (249, 247, 248), (253, 236, 244), (253, 255, 236), (252, 236, 250), (254, 236, 252), (258, 259, 254), (261, 254, 259), (262, 264, 263), (266, 265, 263), (269, 272, 271), (272, 270, 271), (276, 277, 275), (277, 278, 275), (280, 279, 277), (232, 282, 235), (261, 284, 283), (284, 285, 283), (287, 236, 254), (399, 292, 289), (399, 294, 295), (399, 296, 294), (396, 236, 288), (268, 299, 265), (300, 301, 265), (303, 302, 298), (303, 305, 302), (307, 310, 309), (312, 404, 303), (309, 314, 308), (311, 315, 314), (314, 316, 313), (404, 316, 314), (323, 322, 319), (323, 325, 321), (323, 327, 325), (327, 329, 326), (331, 330, 329), (331, 334, 332), (312, 335, 404), (323, 333, 334), (335, 336, 404), (323, 339, 333), (340, 273, 270), (274, 341, 340), (340, 343, 273), (341, 344, 340), (343, 346, 342), (323, 348, 345), (323, 347, 348), (323, 320, 318), (350, 323, 340), (351, 350, 340), (359, 389, 358), (389, 362, 363), (389, 364, 362), (280, 368, 367), (374, 376, 373), (377, 381, 373), (383, 356, 355), (389, 383, 380), (384, 389, 373), (389, 357, 356), (385, 389, 384), (386, 390, 389), (389, 391, 387), (388, 392, 389), (389, 359, 357), (375, 393, 378), (232, 389, 395), (396, 401, 400), (398, 399, 402), (399, 403, 402), (399, 408, 405), (409, 410, 400), (404, 412, 317), (404, 399, 412), (323, 416, 338), (352, 420, 323), (423, 404, 323), (422, 423, 323), (426, 428, 425), (428, 430, 425), (429, 431, 428), (449, 435, 436), (436, 437, 449), (437, 440, 449), (449, 439, 435), (449, 443, 439), (443, 446, 444), (449, 447, 446), (452, 365, 364), (454, 458, 456), (389, 459, 457), (389, 449, 459), (465, 466, 404), (466, 467, 404), (431, 469, 430), (475, 468, 430), (475, 474, 468), (476, 475, 469), (475, 479, 473), (480, 477, 478), (481, 480, 473), (484, 482, 477), (472, 486, 485), (449, 486, 472), (449, 450, 448), (489, 490, 472), (449, 490, 450), (491, 463, 404), (404, 495, 493), (404, 496, 495), (494, 496, 404), (496, 494, 498), (467, 500, 404), (501, 404, 500), (502, 503, 404), (504, 404, 503), (505, 504, 503), (504, 506, 404), (507, 508, 506), (449, 512, 511), (512, 514, 513), (449, 516, 515), (449, 517, 516), (449, 518, 517), (518, 449, 519), (449, 520, 519), (449, 521, 520), (521, 523, 522), (525, 526, 463), (526, 524, 463), (494, 534, 498), (494, 535, 534), (537, 536, 404), (494, 540, 539), (542, 541, 494), (536, 544, 543), (545, 463, 532), (541, 550, 546), (545, 551, 527), (551, 552, 527), (552, 553, 527), (527, 554, 528), (553, 555, 554), (557, 404, 506), (509, 557, 508), (558, 537, 404), (559, 544, 536), (568, 564, 521), (564, 566, 565), (569, 570, 568), (569, 571, 570), (524, 579, 463), (588, 587, 524), (531, 581, 580), (591, 582, 590), (593, 592, 569), (575, 574, 573), (592, 594, 575), (594, 597, 575), (599, 598, 574), (574, 575, 599), (597, 605, 575), (604, 603, 597), (569, 608, 595), (569, 610, 608), (613, 612, 569), (611, 614, 610), (613, 615, 612), (607, 389, 616), (389, 620, 619), (389, 622, 621), (626, 625, 389), (627, 723, 389), (628, 627, 389), (629, 628, 389), (723, 623, 389), (236, 624, 389), (632, 236, 463), (634, 633, 463), (639, 638, 236), (640, 236, 637), (640, 639, 236), (641, 638, 639), (638, 642, 630), (634, 644, 635), (463, 645, 644), (646, 645, 463), (647, 649, 648), (652, 651, 463), (657, 656, 655), (651, 657, 463), (656, 660, 658), (656, 657, 660), (663, 662, 661), (579, 664, 652), (670, 669, 662), (661, 671, 667), (579, 673, 672), (579, 676, 673), (669, 674, 579), (579, 678, 677), (679, 579, 674), (679, 681, 579), (682, 587, 588), (683, 661, 524), (587, 683, 524), (661, 685, 671), (686, 688, 661), (687, 689, 688), (688, 691, 685), (622, 696, 694), (389, 697, 696), (389, 699, 698), (623, 708, 389), (704, 703, 623), (706, 705, 389), (707, 706, 389), (708, 707, 389), (703, 709, 708), (715, 702, 389), (705, 711, 389), (713, 712, 708), (714, 713, 708), (713, 717, 712), (725, 724, 723), (721, 725, 723), (722, 728, 726), (728, 730, 727), (732, 731, 723), (630, 733, 631), (630, 734, 733), (630, 735, 734), (736, 735, 630), (643, 739, 630), (743, 742, 630), (745, 744, 630), (746, 745, 630), (750, 749, 630), (751, 738, 630), (752, 751, 630), (753, 738, 751), (657, 755, 754), (755, 757, 756), (759, 691, 688), (692, 758, 688), (760, 762, 765), (688, 764, 763), (764, 767, 766), (764, 688, 767), (770, 769, 765), (688, 773, 771), (772, 774, 688), (770, 775, 769), (774, 776, 688), (775, 778, 777), (778, 780, 779), (784, 786, 782), (785, 788, 786), (789, 788, 785), (790, 789, 785), (787, 791, 781), (791, 788, 792), (794, 737, 736), (795, 794, 736), (796, 798, 797), (737, 799, 798), (801, 803, 737), (799, 806, 805), (804, 806, 799), (809, 793, 738), (808, 809, 738), (810, 792, 788), (811, 810, 789), (810, 812, 792), (813, 812, 810), (815, 814, 812), (804, 818, 817), (804, 819, 818)])
me_mesh_004.update()

# ---- objects
ob_mycurve = bpy.data.objects.new('myCurve', me_mesh_004)

# ---- transforms, parenting, visibility, modifiers, constraints
ob_mycurve.location = (0.0, 0.0, 0.0)
_m = ob_mycurve.modifiers.new('Auto Smooth', 'NODES')
_m.node_group = ng_auto_smooth
_gi = [s.identifier for s in ng_auto_smooth.interface.items_tree if s.item_type == 'SOCKET' and s.in_out == 'INPUT']
_m[_gi[1]] = 3.142  # Angle

# ---- collection membership
scene.collection.objects.link(ob_mycurve)

# ---- scene / render settings (as saved in the file)
scene.frame_start = 1; scene.frame_end = 250; scene.frame_set(1)
scene.render.engine = 'BLENDER_EEVEE_NEXT'
scene.cycles.sampling_pattern = 'TABULATED_SOBOL'
scene.cycles.use_light_tree = False
scene.view_settings.view_transform = 'Filmic'
bpy.context.view_layer.update()

# ---- added for rendering (the .blend has no active camera and no usable light): camera, sun
cam_auto = bpy.data.cameras.new('AutoCamera')
cam_auto.lens = 50.0
cam_auto.sensor_width = 36.0
cam_auto.clip_end = 1000.0
ob_auto_camera = bpy.data.objects.new('AutoCamera', cam_auto)
scene.collection.objects.link(ob_auto_camera)
ob_auto_camera.location = (14.7581, 46.3575, 4.49553)
ob_auto_camera.rotation_euler = (1.09748, -7.21219e-08, 0.694738)
scene.camera = ob_auto_camera
light_auto_sun = bpy.data.lights.new('AutoSun', 'SUN')
light_auto_sun.energy = 3.0
light_auto_sun.angle = 0.0523599
ob_auto_sun = bpy.data.objects.new('AutoSun', light_auto_sun)
scene.collection.objects.link(ob_auto_sun)
ob_auto_sun.rotation_euler = (0.872665, 0.174533, 0.523599)
bpy.context.view_layer.update()
